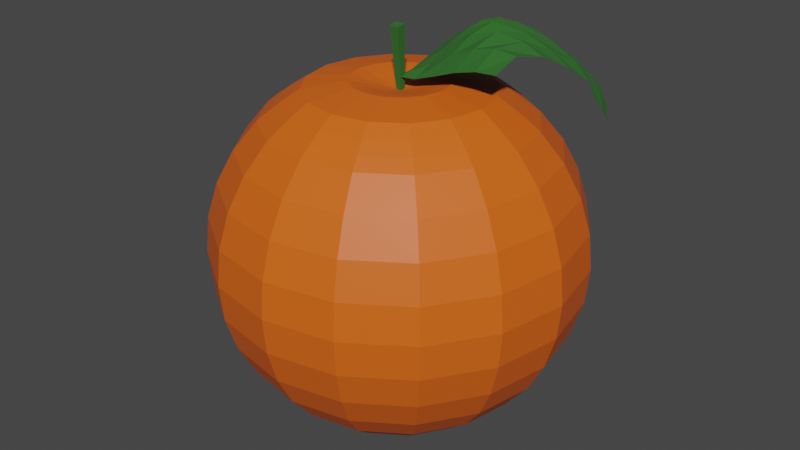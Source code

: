 # Source: orange.blend  (saved by Blender 3.3.6; exported with 4.5.12 LTS)
import bpy
from mathutils import Matrix  # noqa: F401  (used for matrix-valued properties, if any)

bpy.ops.wm.read_factory_settings(use_empty=True)
scene = bpy.context.scene
scene.name = 'Scene'

# ---- collections
col_collection = bpy.data.collections.new('Collection'); scene.collection.children.link(col_collection)

# ---- materials (node trees are filled in below, after node groups)
mat_material_003 = bpy.data.materials.new('Material.003')
mat_material_003.use_transparent_shadow = False
mat_material_001 = bpy.data.materials.new('Material.001')
mat_material_001.use_transparent_shadow = False

# ---- material node trees
mat_material_003.use_nodes = True; mat_material_003.node_tree.nodes.clear()
_N = mat_material_003.node_tree.nodes; _L = mat_material_003.node_tree.links
n0 = _N.new('ShaderNodeBsdfPrincipled'); n0.name = 'Principled BSDF'; n0.location = (10, 300)
n0.distribution = 'GGX'
n0.subsurface_method = 'RANDOM_WALK_SKIN'
n0.inputs[0].default_value = (0.8, 0.1242, 0.008303, 1.0)
n0.inputs[2].default_value = 0.4915
n0.inputs[3].default_value = 1.45
n0.inputs[27].default_value = (0.0, 0.0, 0.0, 1.0)
n0.inputs[28].default_value = 1.0
n1 = _N.new('ShaderNodeOutputMaterial'); n1.name = 'Material Output'; n1.location = (300, 300)
_L.new(n0.outputs[0], n1.inputs[0])
n1.is_active_output = True
mat_material_001.use_nodes = True; mat_material_001.node_tree.nodes.clear()
_N = mat_material_001.node_tree.nodes; _L = mat_material_001.node_tree.links
n0 = _N.new('ShaderNodeBsdfPrincipled'); n0.name = 'Principled BSDF'; n0.location = (10, 300)
n0.distribution = 'GGX'
n0.subsurface_method = 'RANDOM_WALK_SKIN'
n0.inputs[0].default_value = (0.02384, 0.1378, 0.01785, 1.0)
n0.inputs[2].default_value = 1.0
n0.inputs[3].default_value = 1.45
n0.inputs[27].default_value = (0.0, 0.0, 0.0, 1.0)
n0.inputs[28].default_value = 1.0
n1 = _N.new('ShaderNodeOutputMaterial'); n1.name = 'Material Output'; n1.location = (300, 300)
_L.new(n0.outputs[0], n1.inputs[0])
n1.is_active_output = True

# ---- world
world_world = bpy.data.worlds.new('World'); scene.world = world_world
world_world.use_nodes = True; world_world.node_tree.nodes.clear()
_N = world_world.node_tree.nodes; _L = world_world.node_tree.links
n0 = _N.new('ShaderNodeOutputWorld'); n0.name = 'World Output'; n0.location = (300, 300)
n1 = _N.new('ShaderNodeBackground'); n1.name = 'Background'; n1.location = (10, 300)
n1.inputs[0].default_value = (0.05088, 0.05088, 0.05088, 1.0)
_L.new(n1.outputs[0], n0.inputs[0])
n0.is_active_output = True
world_world.color = (0.05088, 0.05088, 0.05088)
world_world.use_sun_shadow = False
world_world.sun_shadow_jitter_overblur = 0.0

# ---- meshes
me_sphere = bpy.data.meshes.new('Sphere')
me_sphere.from_pydata([(-0.0358, 0.1587, 0.818), (-0.0358, 0.6707, 0.6352), (-0.0358, 0.8875, 0.3108), (-0.0358, 0.9444, 0.1232), (-0.0358, 0.9444, -0.267), (-0.0358, 0.7951, -0.6275), (-0.0358, 0.5192, -0.9034), (-0.0358, 0.3463, -0.9958), (0.03886, 0.1439, 0.818), (0.2348, 0.6169, 0.6352), (0.2824, 0.7318, 0.4837), (0.3178, 0.8172, 0.3108), (0.3395, 0.8697, 0.1232), (0.3469, 0.8875, -0.07192), (0.3395, 0.8697, -0.267), (0.3178, 0.8172, -0.4546), (0.2824, 0.7318, -0.6275), (0.2348, 0.6169, -0.779), (0.1768, 0.4769, -0.9034), (0.1106, 0.3172, -0.9958), (0.1022, 0.1016, 0.818), (0.4642, 0.4636, 0.6352), (0.5521, 0.5516, 0.4837), (0.6175, 0.6169, 0.3108), (0.6577, 0.6571, 0.1232), (0.6713, 0.6707, -0.07192), (0.6577, 0.6571, -0.267), (0.6175, 0.6169, -0.4546), (0.5521, 0.5516, -0.6275), (0.4642, 0.4636, -0.779), (0.357, 0.3565, -0.9034), (0.2348, 0.2342, -0.9958), (0.1444, 0.03827, 0.818), (0.6175, 0.2342, 0.6352), (0.7324, 0.2818, 0.4837), (0.8178, 0.3172, 0.3108), (0.8703, 0.3389, 0.1232), (0.8881, 0.3463, -0.07192), (0.8703, 0.3389, -0.267), (0.8178, 0.3172, -0.4546), (0.7324, 0.2818, -0.6275), (0.6175, 0.2342, -0.779), (0.4775, 0.1762, -0.9034), (0.3178, 0.1101, -0.9958), (0.1593, -0.03638, 0.818), (0.6713, -0.03638, 0.6352), (0.7957, -0.03638, 0.4837), (0.8881, -0.03638, 0.3108), (0.945, -0.03638, 0.1232), (0.9642, -0.03638, -0.07192), (0.945, -0.03638, -0.267), (0.8881, -0.03638, -0.4546), (0.7957, -0.03638, -0.6275), (0.6713, -0.03638, -0.779), (0.5198, -0.03638, -0.9034), (0.3469, -0.03638, -0.9958), (0.1444, -0.111, 0.818), (0.6175, -0.307, 0.6352), (0.7324, -0.3546, 0.4837), (0.8178, -0.3899, 0.3108), (0.8703, -0.4117, 0.1232), (0.8881, -0.4191, -0.07192), (0.8703, -0.4117, -0.267), (0.8178, -0.3899, -0.4546), (0.7324, -0.3546, -0.6275), (0.6175, -0.307, -0.779), (0.4775, -0.249, -0.9034), (0.3178, -0.1828, -0.9958), (0.1022, -0.1743, 0.818), (0.4642, -0.5364, 0.6352), (0.5521, -0.6243, 0.4837), (0.6175, -0.6897, 0.3108), (0.6577, -0.7299, 0.1232), (0.6713, -0.7435, -0.07192), (0.6577, -0.7299, -0.267), (0.6175, -0.6897, -0.4546), (0.5521, -0.6243, -0.6275), (0.4642, -0.5364, -0.779), (0.357, -0.4292, -0.9034), (0.2348, -0.307, -0.9958), (0.03886, -0.2166, 0.818), (0.2348, -0.6897, 0.6352), (0.2824, -0.8046, 0.4837), (0.3178, -0.8899, 0.3108), (0.3395, -0.9425, 0.1232), (0.3469, -0.9603, -0.07192), (0.3395, -0.9425, -0.267), (0.3178, -0.8899, -0.4546), (0.2824, -0.8046, -0.6275), (0.2348, -0.6897, -0.779), (0.1768, -0.5497, -0.9034), (0.1106, -0.3899, -0.9958), (-0.0358, -0.2315, 0.818), (-0.0358, -0.7435, 0.6352), (-0.0358, -0.8679, 0.4837), (-0.0358, -0.9603, 0.3108), (-0.0358, -1.017, 0.1232), (-0.0358, -1.036, -0.07192), (-0.0358, -1.017, -0.267), (-0.0358, -0.9603, -0.4546), (-0.0358, -0.8679, -0.6275), (-0.0358, -0.7435, -0.779), (-0.0358, -0.592, -0.9034), (-0.0358, -0.4191, -0.9958), (-0.1105, -0.2166, 0.818), (-0.3064, -0.6897, 0.6352), (-0.354, -0.8046, 0.4837), (-0.3894, -0.8899, 0.3108), (-0.4111, -0.9425, 0.1232), (-0.4185, -0.9603, -0.07192), (-0.4111, -0.9425, -0.267), (-0.3894, -0.8899, -0.4546), (-0.354, -0.8046, -0.6275), (-0.3064, -0.6897, -0.779), (-0.2484, -0.5497, -0.9034), (-0.1822, -0.3899, -0.9958), (-0.0358, -0.03638, -1.007), (-0.1737, -0.1743, 0.818), (-0.5358, -0.5364, 0.6352), (-0.6237, -0.6243, 0.4837), (-0.6891, -0.6897, 0.3108), (-0.7293, -0.7299, 0.1232), (-0.7429, -0.7435, -0.07192), (-0.7293, -0.7299, -0.267), (-0.6891, -0.6897, -0.4546), (-0.6237, -0.6243, -0.6275), (-0.5358, -0.5364, -0.779), (-0.4286, -0.4292, -0.9034), (-0.3064, -0.307, -0.9958), (-0.216, -0.111, 0.818), (-0.6891, -0.307, 0.6352), (-0.804, -0.3546, 0.4837), (-0.8894, -0.3899, 0.3108), (-0.9419, -0.4117, 0.1232), (-0.9597, -0.4191, -0.07192), (-0.9419, -0.4117, -0.267), (-0.8894, -0.3899, -0.4546), (-0.804, -0.3546, -0.6275), (-0.6891, -0.307, -0.779), (-0.5491, -0.249, -0.9034), (-0.3894, -0.1828, -0.9958), (-0.0358, -0.03638, 0.773), (-0.2309, -0.03638, 0.818), (-0.7429, -0.03638, 0.6352), (-0.8673, -0.03638, 0.4837), (-0.9597, -0.03638, 0.3108), (-1.017, -0.03638, 0.1232), (-1.036, -0.03638, -0.07192), (-1.017, -0.03638, -0.267), (-0.9597, -0.03638, -0.4546), (-0.8673, -0.03638, -0.6275), (-0.7429, -0.03638, -0.779), (-0.5914, -0.03638, -0.9034), (-0.4185, -0.03638, -0.9958), (-0.216, 0.03827, 0.818), (-0.6891, 0.2342, 0.6352), (-0.804, 0.2818, 0.4837), (-0.8894, 0.3172, 0.3108), (-0.9419, 0.3389, 0.1232), (-0.9597, 0.3463, -0.07192), (-0.9419, 0.3389, -0.267), (-0.8894, 0.3172, -0.4546), (-0.804, 0.2818, -0.6275), (-0.6891, 0.2342, -0.779), (-0.5491, 0.1762, -0.9034), (-0.3894, 0.1101, -0.9958), (-0.1737, 0.1016, 0.818), (-0.5358, 0.4636, 0.6352), (-0.6237, 0.5516, 0.4837), (-0.6891, 0.6169, 0.3108), (-0.7293, 0.6571, 0.1232), (-0.7429, 0.6707, -0.07192), (-0.7293, 0.6571, -0.267), (-0.6891, 0.6169, -0.4546), (-0.6237, 0.5516, -0.6275), (-0.5358, 0.4636, -0.779), (-0.4286, 0.3565, -0.9034), (-0.3064, 0.2342, -0.9958), (-0.1105, 0.1439, 0.818), (-0.3064, 0.6169, 0.6352), (-0.354, 0.7318, 0.4837), (-0.3894, 0.8172, 0.3108), (-0.4111, 0.8697, 0.1232), (-0.4185, 0.8875, -0.07192), (-0.4111, 0.8697, -0.267), (-0.3894, 0.8172, -0.4546), (-0.354, 0.7318, -0.6275), (-0.3064, 0.6169, -0.779), (-0.2484, 0.4769, -0.9034), (-0.1822, 0.3172, -0.9958), (-0.0358, 0.7951, 0.4837), (-0.0358, 0.9636, -0.07192), (-0.0358, 0.8875, -0.4546), (-0.0358, 0.6707, -0.779), (-0.0358, 0.456, 0.7933), (-0.0358, 0.2234, 0.8297), (0.06363, 0.2037, 0.8297), (0.1526, 0.4185, 0.7933), (0.1479, 0.1473, 0.8297), (0.3124, 0.3118, 0.7933), (0.2042, 0.06305, 0.8297), (0.4191, 0.152, 0.7933), (0.224, -0.03638, 0.8297), (0.4566, -0.03638, 0.7933), (0.2042, -0.1358, 0.8297), (0.4191, -0.2248, 0.7933), (0.1479, -0.2201, 0.8297), (0.3124, -0.3846, 0.7933), (0.06363, -0.2764, 0.8297), (0.1526, -0.4913, 0.7933), (-0.0358, -0.2962, 0.8297), (-0.0358, -0.5288, 0.7933), (-0.1352, -0.2764, 0.8297), (-0.2242, -0.4913, 0.7933), (-0.2195, -0.2201, 0.8297), (-0.384, -0.3846, 0.7933), (-0.2758, -0.1358, 0.8297), (-0.4907, -0.2248, 0.7933), (-0.2956, -0.03638, 0.8297), (-0.5282, -0.03638, 0.7933), (-0.2758, 0.06305, 0.8297), (-0.4907, 0.152, 0.7933), (-0.2195, 0.1473, 0.8297), (-0.384, 0.3118, 0.7933), (-0.1352, 0.2037, 0.8297), (-0.2242, 0.4185, 0.7933), (-0.1969, 0.3524, 0.8045), (-0.1626, 0.2697, 0.8185), (-0.2701, 0.1979, 0.8185), (-0.3334, 0.2612, 0.8045), (-0.3419, 0.09042, 0.8185), (-0.4246, 0.1247, 0.8045), (-0.4567, -0.03638, 0.8045), (-0.3671, -0.03638, 0.8185), (-0.3419, -0.1632, 0.8185), (-0.4246, -0.1974, 0.8045), (-0.2701, -0.2707, 0.8185), (-0.3334, -0.334, 0.8045), (-0.1969, -0.4252, 0.8045), (-0.1626, -0.3425, 0.8185), (-0.0358, -0.3677, 0.8185), (-0.0358, -0.4572, 0.8045), (0.091, -0.3425, 0.8185), (0.1253, -0.4252, 0.8045), (0.2618, -0.334, 0.8045), (0.1985, -0.2707, 0.8185), (0.2703, -0.1632, 0.8185), (0.353, -0.1974, 0.8045), (0.2956, -0.03638, 0.8185), (0.3851, -0.03638, 0.8045), (0.353, 0.1247, 0.8045), (0.2703, 0.09042, 0.8185), (0.1985, 0.1979, 0.8185), (0.2618, 0.2612, 0.8045), (0.091, 0.2697, 0.8185), (0.1253, 0.3524, 0.8045), (-0.0358, 0.3845, 0.8045), (-0.0358, 0.295, 0.8185), (-0.0358, 0.07739, -1.034), (0.00774, 0.06873, -1.034), (0.04465, 0.04406, -1.034), (0.06931, 0.007153, -1.034), (0.07797, -0.03638, -1.034), (0.06931, -0.07992, -1.034), (0.04465, -0.1168, -1.034), (0.00774, -0.1415, -1.034), (-0.0358, -0.1502, -1.034), (-0.07934, -0.1415, -1.034), (-0.1162, -0.1168, -1.034), (-0.1409, -0.07992, -1.034), (-0.1496, -0.03638, -1.034), (-0.1409, 0.007154, -1.034), (-0.1162, 0.04406, -1.034), (-0.07934, 0.06873, -1.034), (-0.0358, 0.1807, -1.03), (-0.0358, 0.2939, -1.012), (0.09059, 0.2687, -1.012), (0.04727, 0.1642, -1.03), (0.1977, 0.1971, -1.012), (0.1177, 0.1171, -1.03), (0.2693, 0.09, -1.012), (0.1647, 0.04668, -1.03), (0.2945, -0.03638, -1.012), (0.1813, -0.03638, -1.03), (0.2693, -0.1628, -1.012), (0.1647, -0.1195, -1.03), (0.1977, -0.2699, -1.012), (0.1177, -0.1899, -1.03), (0.09059, -0.3415, -1.012), (0.04727, -0.2369, -1.03), (-0.0358, -0.3666, -1.012), (-0.0358, -0.2535, -1.03), (-0.1622, -0.3415, -1.012), (-0.1189, -0.2369, -1.03), (-0.2693, -0.2699, -1.012), (-0.1893, -0.1899, -1.03), (-0.3409, -0.1628, -1.012), (-0.2363, -0.1195, -1.03), (-0.3661, -0.03638, -1.012), (-0.2529, -0.03638, -1.03), (-0.3409, 0.09, -1.012), (-0.2363, 0.04668, -1.03), (-0.2693, 0.1971, -1.012), (-0.1893, 0.1171, -1.03), (-0.1622, 0.2687, -1.012), (-0.1189, 0.1642, -1.03), (0.2105, 0.5583, 0.6872), (0.1833, 0.4925, 0.74), (0.369, 0.3684, 0.74), (0.4194, 0.4188, 0.6872), (0.4931, 0.1827, 0.74), (0.5589, 0.21, 0.6872), (0.5367, -0.03638, 0.74), (0.6079, -0.03638, 0.6872), (0.4931, -0.2555, 0.74), (0.5589, -0.2827, 0.6872), (0.369, -0.4412, 0.74), (0.4194, -0.4916, 0.6872), (0.1833, -0.5653, 0.74), (0.2105, -0.6311, 0.6872), (-0.0358, -0.6088, 0.74), (-0.0358, -0.6801, 0.6872), (-0.2549, -0.5653, 0.74), (-0.2821, -0.6311, 0.6872), (-0.4406, -0.4412, 0.74), (-0.491, -0.4916, 0.6872), (-0.5647, -0.2555, 0.74), (-0.6305, -0.2827, 0.6872), (-0.6083, -0.03638, 0.74), (-0.6795, -0.03638, 0.6872), (-0.5647, 0.1827, 0.74), (-0.6305, 0.21, 0.6872), (-0.4406, 0.3684, 0.74), (-0.491, 0.4188, 0.6872), (-0.2549, 0.4925, 0.74), (-0.2821, 0.5583, 0.6872), (-0.0358, 0.5361, 0.74), (-0.0358, 0.6073, 0.6872), (-0.05034, -0.04443, 0.7624), (-0.06195, -0.08377, 1.104), (-0.05034, -0.01558, 0.7662), (-0.06195, -0.03192, 1.111), (-0.02125, -0.04443, 0.7624), (-0.00965, -0.08377, 1.104), (-0.02125, -0.01558, 0.7662), (-0.00965, -0.03192, 1.111), (0.7479, 0.6453, 0.5918), (0.7479, 0.4919, 0.76), (0.7479, 0.5772, 0.6829), (0.6902, 0.7239, 0.6505), (0.6106, 0.7795, 0.7141), (0.5219, -0.02939, 0.9692), (0.4087, -0.03163, 0.9621), (0.294, -0.03764, 0.9339), (0.1789, -0.04381, 0.892), (0.06459, -0.04729, 0.8536), (-0.04929, -0.04792, 0.8433), (0.5339, 0.1142, 1.026), (0.4172, 0.1125, 1.041), (0.3009, 0.1003, 1.017), (0.1828, 0.0841, 0.9651), (0.0656, 0.07172, 0.8999), (-0.04926, 0.0664, 0.8475), (0.582, 0.2702, 0.9939), (0.46, 0.2731, 1.044), (0.324, 0.2548, 1.07), (0.193, 0.2256, 1.037), (0.07004, 0.199, 0.9611), (-0.04852, 0.1839, 0.881), (0.6388, 0.4216, 0.9078), (0.5281, 0.4358, 0.9672), (0.3782, 0.4169, 1.039), (0.2157, 0.3757, 1.071), (0.07893, 0.3335, 1.011), (-0.0459, 0.3053, 0.9201), (0.6761, 0.5504, 0.8168), (0.5723, 0.5787, 0.8917), (0.4282, 0.5675, 0.9764), (0.2537, 0.523, 1.045), (0.09025, 0.4686, 1.036), (-0.04164, 0.4286, 0.9468), (0.6863, 0.6488, 0.7405), (0.6042, 0.693, 0.7964), (0.4735, 0.6946, 0.8772), (0.2909, 0.6545, 0.9778), (0.1046, 0.5959, 1.021), (-0.03759, 0.5492, 0.9524), (-0.0358, -0.03638, -1.052), (0.003238, -0.06694, -1.034), (-0.05071, -0.08582, -1.034), (-0.08405, -0.03638, -1.034), (-0.05071, 0.01305, -1.034), (0.003238, -0.00583, -1.034), (-0.02089, -0.08582, -1.004), (-0.07483, -0.06694, -1.004), (-0.07483, -0.00583, -1.004), (-0.02089, 0.01305, -1.004), (0.01245, -0.03638, -1.004), (-0.0358, -0.03638, -0.9853), (-0.04456, -0.06544, -1.047), (-0.01285, -0.05434, -1.047), (-0.02162, -0.0834, -1.036), (0.01009, -0.03638, -1.036), (-0.01285, -0.01843, -1.047), (-0.06416, -0.03638, -1.047), (-0.07292, -0.06544, -1.036), (-0.04456, -0.007326, -1.047), (-0.07292, -0.007326, -1.036), (-0.02162, 0.01063, -1.036), (0.01551, -0.05434, -1.019), (0.01551, -0.01843, -1.019), (-0.0358, -0.0945, -1.019), (-0.004089, -0.0834, -1.019), (-0.0871, -0.05434, -1.019), (-0.06751, -0.0834, -1.019), (-0.06751, 0.01063, -1.019), (-0.0871, -0.01843, -1.019), (-0.004089, 0.01063, -1.019), (-0.0358, 0.02173, -1.019), (0.001327, -0.06544, -1.001), (-0.04998, -0.0834, -1.001), (-0.08169, -0.03638, -1.001), (-0.04998, 0.01063, -1.001), (0.001327, -0.007326, -1.001), (-0.02703, -0.06544, -0.9903), (-0.007437, -0.03638, -0.9903), (-0.05874, -0.05434, -0.9903), (-0.05874, -0.01843, -0.9903), (-0.02703, -0.007326, -0.9903)], [], [(192, 4, 14, 15), (5, 192, 15, 16), (21, 309, 311, 33), (193, 5, 16, 17), (190, 1, 9, 10), (6, 193, 17, 18), (2, 190, 10, 11), (7, 6, 18, 19), (3, 2, 11, 12), (116, 258, 259), (191, 3, 12, 13), (0, 141, 8), (116, 273, 258), (4, 191, 13, 14), (307, 197, 199, 308), (262, 261, 281, 283), (14, 13, 25, 26), (1, 337, 306, 9), (15, 14, 26, 27), (198, 20, 32, 200), (16, 15, 27, 28), (336, 194, 197, 307), (17, 16, 28, 29), (10, 9, 21, 22), (18, 17, 29, 30), (11, 10, 22, 23), (19, 18, 30, 31), (12, 11, 23, 24), (116, 259, 260), (13, 12, 24, 25), (8, 141, 20), (30, 29, 41, 42), (23, 22, 34, 35), (31, 30, 42, 43), (24, 23, 35, 36), (116, 260, 261), (25, 24, 36, 37), (20, 141, 32), (263, 262, 283, 285), (26, 25, 37, 38), (33, 311, 313, 45), (27, 26, 38, 39), (200, 32, 44, 202), (28, 27, 39, 40), (308, 199, 201, 310), (29, 28, 40, 41), (22, 21, 33, 34), (45, 313, 315, 57), (39, 38, 50, 51), (202, 44, 56, 204), (40, 39, 51, 52), (310, 201, 203, 312), (41, 40, 52, 53), (34, 33, 45, 46), (42, 41, 53, 54), (35, 34, 46, 47), (43, 42, 54, 55), (36, 35, 47, 48), (116, 261, 262), (37, 36, 48, 49), (32, 141, 44), (264, 263, 285, 287), (38, 37, 49, 50), (47, 46, 58, 59), (55, 54, 66, 67), (48, 47, 59, 60), (116, 262, 263), (49, 48, 60, 61), (44, 141, 56), (265, 264, 287, 289), (50, 49, 61, 62), (57, 315, 317, 69), (51, 50, 62, 63), (204, 56, 68, 206), (52, 51, 63, 64), (312, 203, 205, 314), (53, 52, 64, 65), (46, 45, 57, 58), (54, 53, 65, 66), (63, 62, 74, 75), (206, 68, 80, 208), (64, 63, 75, 76), (314, 205, 207, 316), (65, 64, 76, 77), (58, 57, 69, 70), (66, 65, 77, 78), (59, 58, 70, 71), (67, 66, 78, 79), (60, 59, 71, 72), (116, 263, 264), (61, 60, 72, 73), (56, 141, 68), (266, 265, 289, 291), (62, 61, 73, 74), (69, 317, 319, 81), (79, 78, 90, 91), (72, 71, 83, 84), (116, 264, 265), (73, 72, 84, 85), (68, 141, 80), (267, 266, 291, 293), (74, 73, 85, 86), (81, 319, 321, 93), (75, 74, 86, 87), (208, 80, 92, 210), (76, 75, 87, 88), (316, 207, 209, 318), (77, 76, 88, 89), (70, 69, 81, 82), (78, 77, 89, 90), (71, 70, 82, 83), (210, 92, 104, 212), (88, 87, 99, 100), (318, 209, 211, 320), (89, 88, 100, 101), (82, 81, 93, 94), (90, 89, 101, 102), (83, 82, 94, 95), (91, 90, 102, 103), (84, 83, 95, 96), (116, 265, 266), (85, 84, 96, 97), (80, 141, 92), (268, 267, 293, 295), (86, 85, 97, 98), (93, 321, 323, 105), (87, 86, 98, 99), (96, 95, 107, 108), (116, 266, 267), (97, 96, 108, 109), (92, 141, 104), (269, 268, 295, 297), (98, 97, 109, 110), (105, 323, 325, 118), (99, 98, 110, 111), (212, 104, 117, 214), (100, 99, 111, 112), (320, 211, 213, 322), (101, 100, 112, 113), (94, 93, 105, 106), (102, 101, 113, 114), (95, 94, 106, 107), (103, 102, 114, 115), (112, 111, 124, 125), (322, 213, 215, 324), (113, 112, 125, 126), (106, 105, 118, 119), (114, 113, 126, 127), (107, 106, 119, 120), (115, 114, 127, 128), (108, 107, 120, 121), (116, 267, 268), (109, 108, 121, 122), (104, 141, 117), (270, 269, 297, 299), (110, 109, 122, 123), (118, 325, 327, 130), (111, 110, 123, 124), (214, 117, 129, 216), (116, 268, 269), (122, 121, 133, 134), (117, 141, 129), (299, 301, 271, 270), (123, 122, 134, 135), (130, 327, 329, 143), (124, 123, 135, 136), (216, 129, 142, 218), (125, 124, 136, 137), (324, 215, 217, 326), (126, 125, 137, 138), (119, 118, 130, 131), (127, 126, 138, 139), (120, 119, 131, 132), (128, 127, 139, 140), (121, 120, 132, 133), (138, 137, 150, 151), (131, 130, 143, 144), (139, 138, 151, 152), (132, 131, 144, 145), (140, 139, 152, 153), (133, 132, 145, 146), (116, 269, 270), (134, 133, 146, 147), (129, 141, 142), (272, 271, 301, 303), (135, 134, 147, 148), (143, 329, 331, 155), (136, 135, 148, 149), (218, 142, 154, 220), (137, 136, 149, 150), (326, 217, 219, 328), (142, 141, 154), (273, 272, 303, 305), (148, 147, 159, 160), (155, 331, 333, 167), (149, 148, 160, 161), (220, 154, 166, 222), (150, 149, 161, 162), (328, 219, 221, 330), (151, 150, 162, 163), (144, 143, 155, 156), (152, 151, 163, 164), (145, 144, 156, 157), (153, 152, 164, 165), (146, 145, 157, 158), (116, 270, 271), (147, 146, 158, 159), (156, 155, 167, 168), (164, 163, 175, 176), (157, 156, 168, 169), (165, 164, 176, 177), (158, 157, 169, 170), (116, 271, 272), (159, 158, 170, 171), (154, 141, 166), (160, 159, 171, 172), (167, 333, 335, 179), (161, 160, 172, 173), (222, 166, 178, 224), (162, 161, 173, 174), (330, 221, 223, 332), (163, 162, 174, 175), (172, 171, 183, 184), (179, 335, 337, 1), (173, 172, 184, 185), (223, 221, 231, 229), (174, 173, 185, 186), (332, 223, 225, 334), (175, 174, 186, 187), (168, 167, 179, 180), (176, 175, 187, 188), (169, 168, 180, 181), (177, 176, 188, 189), (170, 169, 181, 182), (116, 272, 273), (171, 170, 182, 183), (166, 141, 178), (188, 187, 193, 6), (181, 180, 190, 2), (189, 188, 6, 7), (182, 181, 2, 3), (277, 279, 260, 259), (183, 182, 3, 191), (178, 141, 0), (261, 260, 279, 281), (184, 183, 191, 4), (195, 0, 8, 196), (185, 184, 4, 192), (196, 8, 20, 198), (186, 185, 192, 5), (334, 225, 194, 336), (187, 186, 5, 193), (180, 179, 1, 190), (195, 196, 254, 257), (199, 197, 255, 253), (201, 199, 253, 250), (203, 201, 250, 249), (205, 203, 249, 247), (204, 206, 245, 246), (209, 207, 244, 243), (208, 210, 240, 242), (213, 211, 241, 238), (215, 213, 238, 237), (217, 215, 237, 235), (219, 217, 235, 232), (221, 219, 232, 231), (225, 223, 229, 226), (227, 228, 222, 224), (224, 178, 0, 195), (194, 225, 226, 256), (228, 230, 220, 222), (230, 233, 218, 220), (233, 234, 216, 218), (234, 236, 214, 216), (236, 239, 212, 214), (239, 240, 210, 212), (243, 241, 211, 209), (242, 245, 206, 208), (247, 244, 207, 205), (246, 248, 202, 204), (248, 251, 200, 202), (251, 252, 198, 200), (252, 254, 196, 198), (256, 255, 197, 194), (255, 256, 257, 254), (254, 252, 253, 255), (251, 248, 249, 250), (248, 246, 247, 249), (252, 251, 250, 253), (245, 242, 243, 244), (241, 243, 242, 240), (244, 247, 246, 245), (239, 236, 237, 238), (236, 234, 235, 237), (240, 239, 238, 241), (233, 230, 231, 232), (230, 228, 229, 231), (234, 233, 232, 235), (227, 257, 256, 226), (228, 227, 226, 229), (257, 227, 224, 195), (304, 189, 7, 275), (276, 19, 31, 278), (278, 31, 43, 280), (280, 43, 55, 282), (282, 55, 67, 284), (284, 67, 79, 286), (286, 79, 91, 288), (288, 91, 103, 290), (290, 103, 115, 292), (292, 115, 128, 294), (294, 128, 140, 296), (296, 140, 153, 298), (298, 153, 165, 300), (300, 165, 177, 302), (302, 177, 189, 304), (259, 258, 274, 277), (275, 7, 19, 276), (275, 276, 277, 274), (276, 278, 279, 277), (278, 280, 281, 279), (280, 282, 283, 281), (282, 284, 285, 283), (284, 286, 287, 285), (286, 288, 289, 287), (288, 290, 291, 289), (290, 292, 293, 291), (292, 294, 295, 293), (294, 296, 297, 295), (296, 298, 299, 297), (298, 300, 301, 299), (300, 302, 303, 301), (302, 304, 305, 303), (304, 275, 274, 305), (258, 273, 305, 274), (309, 306, 307, 308), (311, 309, 308, 310), (313, 311, 310, 312), (315, 313, 312, 314), (317, 315, 314, 316), (319, 317, 316, 318), (321, 319, 318, 320), (323, 321, 320, 322), (322, 324, 325, 323), (327, 325, 324, 326), (329, 327, 326, 328), (331, 329, 328, 330), (333, 331, 330, 332), (335, 333, 332, 334), (337, 335, 334, 336), (306, 337, 336, 307), (9, 306, 309, 21), (338, 339, 341, 340), (340, 341, 345, 344), (344, 345, 343, 342), (342, 343, 339, 338), (340, 344, 342, 338), (345, 341, 339, 343), (381, 348, 346, 349), (375, 347, 348, 381), (380, 379, 385, 386), (379, 378, 384, 385), (378, 377, 383, 384), (377, 376, 382, 383), (376, 375, 381, 382), (374, 373, 379, 380), (373, 372, 378, 379), (372, 371, 377, 378), (371, 370, 376, 377), (370, 369, 375, 376), (368, 367, 373, 374), (367, 366, 372, 373), (366, 365, 371, 372), (365, 364, 370, 371), (364, 363, 369, 370), (362, 361, 367, 368), (361, 360, 366, 367), (360, 359, 365, 366), (359, 358, 364, 365), (358, 357, 363, 364), (356, 355, 361, 362), (355, 354, 360, 361), (354, 353, 359, 360), (353, 352, 358, 359), (352, 351, 357, 358), (382, 381, 349, 350), (387, 400, 399), (388, 400, 402), (387, 399, 404), (387, 404, 406), (387, 406, 403), (388, 402, 409), (389, 401, 411), (390, 405, 413), (391, 407, 415), (392, 408, 417), (388, 409, 412), (389, 411, 414), (390, 413, 416), (391, 415, 418), (392, 417, 410), (393, 419, 424), (394, 420, 426), (395, 421, 427), (396, 422, 428), (397, 423, 425), (425, 428, 398), (425, 423, 428), (423, 396, 428), (428, 427, 398), (428, 422, 427), (422, 395, 427), (427, 426, 398), (427, 421, 426), (421, 394, 426), (426, 424, 398), (426, 420, 424), (420, 393, 424), (424, 425, 398), (424, 419, 425), (419, 397, 425), (410, 423, 397), (410, 417, 423), (417, 396, 423), (418, 422, 396), (418, 415, 422), (415, 395, 422), (416, 421, 395), (416, 413, 421), (413, 394, 421), (414, 420, 394), (414, 411, 420), (411, 393, 420), (412, 419, 393), (412, 409, 419), (409, 397, 419), (417, 418, 396), (417, 408, 418), (408, 391, 418), (415, 416, 395), (415, 407, 416), (407, 390, 416), (413, 414, 394), (413, 405, 414), (405, 389, 414), (411, 412, 393), (411, 401, 412), (401, 388, 412), (409, 410, 397), (409, 402, 410), (402, 392, 410), (403, 408, 392), (403, 406, 408), (406, 391, 408), (406, 407, 391), (406, 404, 407), (404, 390, 407), (404, 405, 390), (404, 399, 405), (399, 389, 405), (402, 403, 392), (402, 400, 403), (400, 387, 403), (399, 401, 389), (399, 400, 401), (400, 388, 401)])
me_sphere.polygons.foreach_set('material_index', [0, 0, 0, 0, 0, 0, 0, 0, 0, 0, 0, 0, 0, 0, 0, 0, 0, 0, 0, 0, 0, 0, 0, 0, 0, 0, 0, 0, 0, 0, 0, 0, 0, 0, 0, 0, 0, 0, 0, 0, 0, 0, 0, 0, 0, 0, 0, 0, 0, 0, 0, 0, 0, 0, 0, 0, 0, 0, 0, 0, 0, 0, 0, 0, 0, 0, 0, 0, 0, 0, 0, 0, 0, 0, 0, 0, 0, 0, 0, 0, 0, 0, 0, 0, 0, 0, 0, 0, 0, 0, 0, 0, 0, 0, 0, 0, 0, 0, 0, 0, 0, 0, 0, 0, 0, 0, 0, 0, 0, 0, 0, 0, 0, 0, 0, 0, 0, 0, 0, 0, 0, 0, 0, 0, 0, 0, 0, 0, 0, 0, 0, 0, 0, 0, 0, 0, 0, 0, 0, 0, 0, 0, 0, 0, 0, 0, 0, 0, 0, 0, 0, 0, 0, 0, 0, 0, 0, 0, 0, 0, 0, 0, 0, 0, 0, 0, 0, 0, 0, 0, 0, 0, 0, 0, 0, 0, 0, 0, 0, 0, 0, 0, 0, 0, 0, 0, 0, 0, 0, 0, 0, 0, 0, 0, 0, 0, 0, 0, 0, 0, 0, 0, 0, 0, 0, 0, 0, 0, 0, 0, 0, 0, 0, 0, 0, 0, 0, 0, 0, 0, 0, 0, 0, 0, 0, 0, 0, 0, 0, 0, 0, 0, 0, 0, 0, 0, 0, 0, 0, 0, 0, 0, 0, 0, 0, 0, 0, 0, 0, 0, 0, 0, 0, 0, 0, 0, 0, 0, 0, 0, 0, 0, 0, 0, 0, 0, 0, 0, 0, 0, 0, 0, 0, 0, 0, 0, 0, 0, 0, 0, 0, 0, 0, 0, 0, 0, 0, 0, 0, 0, 0, 0, 0, 0, 0, 0, 0, 0, 0, 0, 0, 0, 0, 0, 0, 0, 0, 0, 0, 0, 0, 0, 0, 0, 0, 0, 0, 0, 0, 0, 0, 0, 0, 0, 0, 0, 0, 0, 0, 0, 0, 0, 0, 0, 0, 0, 0, 0, 0, 0, 0, 0, 0, 0, 0, 0, 0, 0, 0, 0, 0, 0, 1, 1, 1, 1, 1, 1, 1, 1, 1, 1, 1, 1, 1, 1, 1, 1, 1, 1, 1, 1, 1, 1, 1, 1, 1, 1, 1, 1, 1, 1, 1, 1, 1, 1, 1, 1, 1, 1, 1, 1, 1, 1, 1, 1, 1, 1, 1, 1, 1, 1, 1, 1, 1, 1, 1, 1, 1, 1, 1, 1, 1, 1, 1, 1, 1, 1, 1, 1, 1, 1, 1, 1, 1, 1, 1, 1, 1, 1, 1, 1, 1, 1, 1, 1, 1, 1, 1, 1, 1, 1, 1, 1, 1, 1, 1, 1, 1, 1, 1, 1, 1, 1, 1, 1, 1, 1, 1, 1, 1, 1, 1, 1, 1, 1])
_uv = me_sphere.uv_layers.new(name='UVMap')
_uv.uv.foreach_set('vector', [0.75, 0.375, 0.75, 0.4375, 0.6875, 0.4375, 0.6875, 0.375, 0.75, 0.3125, 0.75, 0.375, 0.6875, 0.375, 0.6875, 0.3125, 0.625, 0.75, 0.625, 0.7906, 0.5625, 0.7906, 0.5625, 0.75, 0.75, 0.25, 0.75, 0.3125, 0.6875, 0.3125, 0.6875, 0.25, 0.75, 0.6875, 0.75, 0.75, 0.6875, 0.75, 0.6875, 0.6875, 0.75, 0.1875, 0.75, 0.25, 0.6875, 0.25, 0.6875, 0.1875, 0.75, 0.625, 0.75, 0.6875, 0.6875, 0.6875, 0.6875, 0.625, 0.75, 0.125, 0.75, 0.1875, 0.6875, 0.1875, 0.6875, 0.125, 0.75, 0.5625, 0.75, 0.625, 0.6875, 0.625, 0.6875, 0.5625, 0.7188, 0.0, 0.737, 0.03645, 0.7005, 0.03645, 0.75, 0.5, 0.75, 0.5625, 0.6875, 0.5625, 0.6875, 0.5, 0.75, 0.9375, 0.7188, 1.0, 0.6875, 0.9375, 0.7812, 0.0, 0.7995, 0.03645, 0.763, 0.03645, 0.75, 0.4375, 0.75, 0.5, 0.6875, 0.5, 0.6875, 0.4375, 0.6875, 0.8197, 0.6875, 0.8353, 0.625, 0.8353, 0.625, 0.8197, 0.513, 0.03645, 0.5495, 0.03645, 0.5578, 0.0702, 0.5047, 0.0702, 0.6875, 0.4375, 0.6875, 0.5, 0.625, 0.5, 0.625, 0.4375, 0.75, 0.75, 0.75, 0.7906, 0.6875, 0.7906, 0.6875, 0.75, 0.6875, 0.375, 0.6875, 0.4375, 0.625, 0.4375, 0.625, 0.375, 0.625, 0.9159, 0.625, 0.9375, 0.5625, 0.9375, 0.5625, 0.9159, 0.6875, 0.3125, 0.6875, 0.375, 0.625, 0.375, 0.625, 0.3125, 0.75, 0.8197, 0.75, 0.8353, 0.6875, 0.8353, 0.6875, 0.8197, 0.6875, 0.25, 0.6875, 0.3125, 0.625, 0.3125, 0.625, 0.25, 0.6875, 0.6875, 0.6875, 0.75, 0.625, 0.75, 0.625, 0.6875, 0.6875, 0.1875, 0.6875, 0.25, 0.625, 0.25, 0.625, 0.1875, 0.6875, 0.625, 0.6875, 0.6875, 0.625, 0.6875, 0.625, 0.625, 0.6875, 0.125, 0.6875, 0.1875, 0.625, 0.1875, 0.625, 0.125, 0.6875, 0.5625, 0.6875, 0.625, 0.625, 0.625, 0.625, 0.5625, 0.6562, 0.0, 0.6745, 0.03645, 0.638, 0.03645, 0.6875, 0.5, 0.6875, 0.5625, 0.625, 0.5625, 0.625, 0.5, 0.6875, 0.9375, 0.6562, 1.0, 0.625, 0.9375, 0.625, 0.1875, 0.625, 0.25, 0.5625, 0.25, 0.5625, 0.1875, 0.625, 0.625, 0.625, 0.6875, 0.5625, 0.6875, 0.5625, 0.625, 0.625, 0.125, 0.625, 0.1875, 0.5625, 0.1875, 0.5625, 0.125, 0.625, 0.5625, 0.625, 0.625, 0.5625, 0.625, 0.5625, 0.5625, 0.5938, 0.0, 0.612, 0.03645, 0.5755, 0.03645, 0.625, 0.5, 0.625, 0.5625, 0.5625, 0.5625, 0.5625, 0.5, 0.625, 0.9375, 0.5938, 1.0, 0.5625, 0.9375, 0.4505, 0.03645, 0.487, 0.03645, 0.4953, 0.0702, 0.4422, 0.0702, 0.625, 0.4375, 0.625, 0.5, 0.5625, 0.5, 0.5625, 0.4375, 0.5625, 0.75, 0.5625, 0.7906, 0.5, 0.7906, 0.5, 0.75, 0.625, 0.375, 0.625, 0.4375, 0.5625, 0.4375, 0.5625, 0.375, 0.5625, 0.9159, 0.5625, 0.9375, 0.5, 0.9375, 0.5, 0.9159, 0.625, 0.3125, 0.625, 0.375, 0.5625, 0.375, 0.5625, 0.3125, 0.625, 0.8197, 0.625, 0.8353, 0.5625, 0.8353, 0.5625, 0.8197, 0.625, 0.25, 0.625, 0.3125, 0.5625, 0.3125, 0.5625, 0.25, 0.625, 0.6875, 0.625, 0.75, 0.5625, 0.75, 0.5625, 0.6875, 0.5, 0.75, 0.5, 0.7906, 0.4375, 0.7906, 0.4375, 0.75, 0.5625, 0.375, 0.5625, 0.4375, 0.5, 0.4375, 0.5, 0.375, 0.5, 0.9159, 0.5, 0.9375, 0.4375, 0.9375, 0.4375, 0.9159, 0.5625, 0.3125, 0.5625, 0.375, 0.5, 0.375, 0.5, 0.3125, 0.5625, 0.8197, 0.5625, 0.8353, 0.5, 0.8353, 0.5, 0.8197, 0.5625, 0.25, 0.5625, 0.3125, 0.5, 0.3125, 0.5, 0.25, 0.5625, 0.6875, 0.5625, 0.75, 0.5, 0.75, 0.5, 0.6875, 0.5625, 0.1875, 0.5625, 0.25, 0.5, 0.25, 0.5, 0.1875, 0.5625, 0.625, 0.5625, 0.6875, 0.5, 0.6875, 0.5, 0.625, 0.5625, 0.125, 0.5625, 0.1875, 0.5, 0.1875, 0.5, 0.125, 0.5625, 0.5625, 0.5625, 0.625, 0.5, 0.625, 0.5, 0.5625, 0.5312, 0.0, 0.5495, 0.03645, 0.513, 0.03645, 0.5625, 0.5, 0.5625, 0.5625, 0.5, 0.5625, 0.5, 0.5, 0.5625, 0.9375, 0.5312, 1.0, 0.5, 0.9375, 0.388, 0.03645, 0.4245, 0.03645, 0.4328, 0.0702, 0.3797, 0.0702, 0.5625, 0.4375, 0.5625, 0.5, 0.5, 0.5, 0.5, 0.4375, 0.5, 0.625, 0.5, 0.6875, 0.4375, 0.6875, 0.4375, 0.625, 0.5, 0.125, 0.5, 0.1875, 0.4375, 0.1875, 0.4375, 0.125, 0.5, 0.5625, 0.5, 0.625, 0.4375, 0.625, 0.4375, 0.5625, 0.4687, 0.0, 0.487, 0.03645, 0.4505, 0.03645, 0.5, 0.5, 0.5, 0.5625, 0.4375, 0.5625, 0.4375, 0.5, 0.5, 0.9375, 0.4687, 1.0, 0.4375, 0.9375, 0.3255, 0.03645, 0.362, 0.03645, 0.3703, 0.0702, 0.3172, 0.0702, 0.5, 0.4375, 0.5, 0.5, 0.4375, 0.5, 0.4375, 0.4375, 0.4375, 0.75, 0.4375, 0.7906, 0.375, 0.7906, 0.375, 0.75, 0.5, 0.375, 0.5, 0.4375, 0.4375, 0.4375, 0.4375, 0.375, 0.4375, 0.9159, 0.4375, 0.9375, 0.375, 0.9375, 0.375, 0.9159, 0.5, 0.3125, 0.5, 0.375, 0.4375, 0.375, 0.4375, 0.3125, 0.5, 0.8197, 0.5, 0.8353, 0.4375, 0.8353, 0.4375, 0.8197, 0.5, 0.25, 0.5, 0.3125, 0.4375, 0.3125, 0.4375, 0.25, 0.5, 0.6875, 0.5, 0.75, 0.4375, 0.75, 0.4375, 0.6875, 0.5, 0.1875, 0.5, 0.25, 0.4375, 0.25, 0.4375, 0.1875, 0.4375, 0.375, 0.4375, 0.4375, 0.375, 0.4375, 0.375, 0.375, 0.375, 0.9159, 0.375, 0.9375, 0.3125, 0.9375, 0.3125, 0.9159, 0.4375, 0.3125, 0.4375, 0.375, 0.375, 0.375, 0.375, 0.3125, 0.4375, 0.8197, 0.4375, 0.8353, 0.375, 0.8353, 0.375, 0.8197, 0.4375, 0.25, 0.4375, 0.3125, 0.375, 0.3125, 0.375, 0.25, 0.4375, 0.6875, 0.4375, 0.75, 0.375, 0.75, 0.375, 0.6875, 0.4375, 0.1875, 0.4375, 0.25, 0.375, 0.25, 0.375, 0.1875, 0.4375, 0.625, 0.4375, 0.6875, 0.375, 0.6875, 0.375, 0.625, 0.4375, 0.125, 0.4375, 0.1875, 0.375, 0.1875, 0.375, 0.125, 0.4375, 0.5625, 0.4375, 0.625, 0.375, 0.625, 0.375, 0.5625, 0.4062, 0.0, 0.4245, 0.03645, 0.388, 0.03645, 0.4375, 0.5, 0.4375, 0.5625, 0.375, 0.5625, 0.375, 0.5, 0.4375, 0.9375, 0.4062, 1.0, 0.375, 0.9375, 0.263, 0.03645, 0.2995, 0.03645, 0.3078, 0.0702, 0.2547, 0.0702, 0.4375, 0.4375, 0.4375, 0.5, 0.375, 0.5, 0.375, 0.4375, 0.375, 0.75, 0.375, 0.7906, 0.3125, 0.7906, 0.3125, 0.75, 0.375, 0.125, 0.375, 0.1875, 0.3125, 0.1875, 0.3125, 0.125, 0.375, 0.5625, 0.375, 0.625, 0.3125, 0.625, 0.3125, 0.5625, 0.3437, 0.0, 0.362, 0.03645, 0.3255, 0.03645, 0.375, 0.5, 0.375, 0.5625, 0.3125, 0.5625, 0.3125, 0.5, 0.375, 0.9375, 0.3437, 1.0, 0.3125, 0.9375, 0.2005, 0.03645, 0.237, 0.03645, 0.2453, 0.0702, 0.1922, 0.0702, 0.375, 0.4375, 0.375, 0.5, 0.3125, 0.5, 0.3125, 0.4375, 0.3125, 0.75, 0.3125, 0.7906, 0.25, 0.7906, 0.25, 0.75, 0.375, 0.375, 0.375, 0.4375, 0.3125, 0.4375, 0.3125, 0.375, 0.3125, 0.9159, 0.3125, 0.9375, 0.25, 0.9375, 0.25, 0.9159, 0.375, 0.3125, 0.375, 0.375, 0.3125, 0.375, 0.3125, 0.3125, 0.375, 0.8197, 0.375, 0.8353, 0.3125, 0.8353, 0.3125, 0.8197, 0.375, 0.25, 0.375, 0.3125, 0.3125, 0.3125, 0.3125, 0.25, 0.375, 0.6875, 0.375, 0.75, 0.3125, 0.75, 0.3125, 0.6875, 0.375, 0.1875, 0.375, 0.25, 0.3125, 0.25, 0.3125, 0.1875, 0.375, 0.625, 0.375, 0.6875, 0.3125, 0.6875, 0.3125, 0.625, 0.25, 0.9159, 0.25, 0.9375, 0.1875, 0.9375, 0.1875, 0.9159, 0.3125, 0.3125, 0.3125, 0.375, 0.25, 0.375, 0.25, 0.3125, 0.3125, 0.8197, 0.3125, 0.8353, 0.25, 0.8353, 0.25, 0.8197, 0.3125, 0.25, 0.3125, 0.3125, 0.25, 0.3125, 0.25, 0.25, 0.3125, 0.6875, 0.3125, 0.75, 0.25, 0.75, 0.25, 0.6875, 0.3125, 0.1875, 0.3125, 0.25, 0.25, 0.25, 0.25, 0.1875, 0.3125, 0.625, 0.3125, 0.6875, 0.25, 0.6875, 0.25, 0.625, 0.3125, 0.125, 0.3125, 0.1875, 0.25, 0.1875, 0.25, 0.125, 0.3125, 0.5625, 0.3125, 0.625, 0.25, 0.625, 0.25, 0.5625, 0.2812, 0.0, 0.2995, 0.03645, 0.263, 0.03645, 0.3125, 0.5, 0.3125, 0.5625, 0.25, 0.5625, 0.25, 0.5, 0.3125, 0.9375, 0.2812, 1.0, 0.25, 0.9375, 0.138, 0.03645, 0.1745, 0.03645, 0.1828, 0.0702, 0.1297, 0.0702, 0.3125, 0.4375, 0.3125, 0.5, 0.25, 0.5, 0.25, 0.4375, 0.25, 0.75, 0.25, 0.7906, 0.1875, 0.7906, 0.1875, 0.75, 0.3125, 0.375, 0.3125, 0.4375, 0.25, 0.4375, 0.25, 0.375, 0.25, 0.5625, 0.25, 0.625, 0.1875, 0.625, 0.1875, 0.5625, 0.2187, 0.0, 0.237, 0.03645, 0.2005, 0.03645, 0.25, 0.5, 0.25, 0.5625, 0.1875, 0.5625, 0.1875, 0.5, 0.25, 0.9375, 0.2187, 1.0, 0.1875, 0.9375, 0.07553, 0.03645, 0.112, 0.03645, 0.1203, 0.0702, 0.06718, 0.0702, 0.25, 0.4375, 0.25, 0.5, 0.1875, 0.5, 0.1875, 0.4375, 0.1875, 0.75, 0.1875, 0.7906, 0.125, 0.7906, 0.125, 0.75, 0.25, 0.375, 0.25, 0.4375, 0.1875, 0.4375, 0.1875, 0.375, 0.1875, 0.9159, 0.1875, 0.9375, 0.125, 0.9375, 0.125, 0.9159, 0.25, 0.3125, 0.25, 0.375, 0.1875, 0.375, 0.1875, 0.3125, 0.25, 0.8197, 0.25, 0.8353, 0.1875, 0.8353, 0.1875, 0.8197, 0.25, 0.25, 0.25, 0.3125, 0.1875, 0.3125, 0.1875, 0.25, 0.25, 0.6875, 0.25, 0.75, 0.1875, 0.75, 0.1875, 0.6875, 0.25, 0.1875, 0.25, 0.25, 0.1875, 0.25, 0.1875, 0.1875, 0.25, 0.625, 0.25, 0.6875, 0.1875, 0.6875, 0.1875, 0.625, 0.25, 0.125, 0.25, 0.1875, 0.1875, 0.1875, 0.1875, 0.125, 0.1875, 0.3125, 0.1875, 0.375, 0.125, 0.375, 0.125, 0.3125, 0.1875, 0.8197, 0.1875, 0.8353, 0.125, 0.8353, 0.125, 0.8197, 0.1875, 0.25, 0.1875, 0.3125, 0.125, 0.3125, 0.125, 0.25, 0.1875, 0.6875, 0.1875, 0.75, 0.125, 0.75, 0.125, 0.6875, 0.1875, 0.1875, 0.1875, 0.25, 0.125, 0.25, 0.125, 0.1875, 0.1875, 0.625, 0.1875, 0.6875, 0.125, 0.6875, 0.125, 0.625, 0.1875, 0.125, 0.1875, 0.1875, 0.125, 0.1875, 0.125, 0.125, 0.1875, 0.5625, 0.1875, 0.625, 0.125, 0.625, 0.125, 0.5625, 0.1562, 0.0, 0.1745, 0.03645, 0.138, 0.03645, 0.1875, 0.5, 0.1875, 0.5625, 0.125, 0.5625, 0.125, 0.5, 0.1875, 0.9375, 0.1562, 1.0, 0.125, 0.9375, 0.01303, 0.03645, 0.04947, 0.03645, 0.05782, 0.0702, 0.004677, 0.0702, 0.1875, 0.4375, 0.1875, 0.5, 0.125, 0.5, 0.125, 0.4375, 0.125, 0.75, 0.125, 0.7906, 0.0625, 0.7906, 0.0625, 0.75, 0.1875, 0.375, 0.1875, 0.4375, 0.125, 0.4375, 0.125, 0.375, 0.125, 0.9159, 0.125, 0.9375, 0.0625, 0.9375, 0.0625, 0.9159, 0.09375, 0.0, 0.112, 0.03645, 0.07553, 0.03645, 0.125, 0.5, 0.125, 0.5625, 0.0625, 0.5625, 0.0625, 0.5, 0.125, 0.9375, 0.09375, 1.0, 0.0625, 0.9375, 0.9953, 0.0702, 0.9422, 0.0702, 0.9505, 0.03645, 0.987, 0.03645, 0.125, 0.4375, 0.125, 0.5, 0.0625, 0.5, 0.0625, 0.4375, 0.0625, 0.75, 0.0625, 0.7906, 0.0, 0.7906, 0.0, 0.75, 0.125, 0.375, 0.125, 0.4375, 0.0625, 0.4375, 0.0625, 0.375, 0.0625, 0.9159, 0.0625, 0.9375, 0.0, 0.9375, 0.0, 0.9159, 0.125, 0.3125, 0.125, 0.375, 0.0625, 0.375, 0.0625, 0.3125, 0.125, 0.8197, 0.125, 0.8353, 0.0625, 0.8353, 0.0625, 0.8197, 0.125, 0.25, 0.125, 0.3125, 0.0625, 0.3125, 0.0625, 0.25, 0.125, 0.6875, 0.125, 0.75, 0.0625, 0.75, 0.0625, 0.6875, 0.125, 0.1875, 0.125, 0.25, 0.0625, 0.25, 0.0625, 0.1875, 0.125, 0.625, 0.125, 0.6875, 0.0625, 0.6875, 0.0625, 0.625, 0.125, 0.125, 0.125, 0.1875, 0.0625, 0.1875, 0.0625, 0.125, 0.125, 0.5625, 0.125, 0.625, 0.0625, 0.625, 0.0625, 0.5625, 0.0625, 0.25, 0.0625, 0.3125, 0.0, 0.3125, 0.0, 0.25, 0.0625, 0.6875, 0.0625, 0.75, 0.0, 0.75, 0.0, 0.6875, 0.0625, 0.1875, 0.0625, 0.25, 0.0, 0.25, 0.0, 0.1875, 0.0625, 0.625, 0.0625, 0.6875, 0.0, 0.6875, 0.0, 0.625, 0.0625, 0.125, 0.0625, 0.1875, 0.0, 0.1875, 0.0, 0.125, 0.0625, 0.5625, 0.0625, 0.625, 0.0, 0.625, 0.0, 0.5625, 0.03125, 0.0, 0.04947, 0.03645, 0.01303, 0.03645, 0.0625, 0.5, 0.0625, 0.5625, 0.0, 0.5625, 0.0, 0.5, 0.0625, 0.9375, 0.03125, 1.0, 0.0, 0.9375, 0.888, 0.03645, 0.9245, 0.03645, 0.9328, 0.0702, 0.8797, 0.0702, 0.0625, 0.4375, 0.0625, 0.5, 0.0, 0.5, 0.0, 0.4375, 1.0, 0.75, 1.0, 0.7906, 0.9375, 0.7906, 0.9375, 0.75, 0.0625, 0.375, 0.0625, 0.4375, 0.0, 0.4375, 0.0, 0.375, 1.0, 0.9159, 1.0, 0.9375, 0.9375, 0.9375, 0.9375, 0.9159, 0.0625, 0.3125, 0.0625, 0.375, 0.0, 0.375, 0.0, 0.3125, 0.0625, 0.8197, 0.0625, 0.8353, 0.0, 0.8353, 0.0, 0.8197, 1.0, 0.9375, 0.9687, 1.0, 0.9375, 0.9375, 0.8255, 0.03645, 0.862, 0.03645, 0.8703, 0.0702, 0.8172, 0.0702, 1.0, 0.4375, 1.0, 0.5, 0.9375, 0.5, 0.9375, 0.4375, 0.9375, 0.75, 0.9375, 0.7906, 0.875, 0.7906, 0.875, 0.75, 1.0, 0.375, 1.0, 0.4375, 0.9375, 0.4375, 0.9375, 0.375, 0.9375, 0.9159, 0.9375, 0.9375, 0.875, 0.9375, 0.875, 0.9159, 1.0, 0.3125, 1.0, 0.375, 0.9375, 0.375, 0.9375, 0.3125, 1.0, 0.8197, 1.0, 0.8353, 0.9375, 0.8353, 0.9375, 0.8197, 1.0, 0.25, 1.0, 0.3125, 0.9375, 0.3125, 0.9375, 0.25, 1.0, 0.6875, 1.0, 0.75, 0.9375, 0.75, 0.9375, 0.6875, 1.0, 0.1875, 1.0, 0.25, 0.9375, 0.25, 0.9375, 0.1875, 1.0, 0.625, 1.0, 0.6875, 0.9375, 0.6875, 0.9375, 0.625, 1.0, 0.125, 1.0, 0.1875, 0.9375, 0.1875, 0.9375, 0.125, 1.0, 0.5625, 1.0, 0.625, 0.9375, 0.625, 0.9375, 0.5625, 0.9687, 0.0, 0.987, 0.03645, 0.9505, 0.03645, 1.0, 0.5, 1.0, 0.5625, 0.9375, 0.5625, 0.9375, 0.5, 0.9375, 0.6875, 0.9375, 0.75, 0.875, 0.75, 0.875, 0.6875, 0.9375, 0.1875, 0.9375, 0.25, 0.875, 0.25, 0.875, 0.1875, 0.9375, 0.625, 0.9375, 0.6875, 0.875, 0.6875, 0.875, 0.625, 0.9375, 0.125, 0.9375, 0.1875, 0.875, 0.1875, 0.875, 0.125, 0.9375, 0.5625, 0.9375, 0.625, 0.875, 0.625, 0.875, 0.5625, 0.9062, 0.0, 0.9245, 0.03645, 0.888, 0.03645, 0.9375, 0.5, 0.9375, 0.5625, 0.875, 0.5625, 0.875, 0.5, 0.9375, 0.9375, 0.9062, 1.0, 0.875, 0.9375, 0.9375, 0.4375, 0.9375, 0.5, 0.875, 0.5, 0.875, 0.4375, 0.875, 0.75, 0.875, 0.7906, 0.8125, 0.7906, 0.8125, 0.75, 0.9375, 0.375, 0.9375, 0.4375, 0.875, 0.4375, 0.875, 0.375, 0.875, 0.9159, 0.875, 0.9375, 0.8125, 0.9375, 0.8125, 0.9159, 0.9375, 0.3125, 0.9375, 0.375, 0.875, 0.375, 0.875, 0.3125, 0.9375, 0.8197, 0.9375, 0.8353, 0.875, 0.8353, 0.875, 0.8197, 0.9375, 0.25, 0.9375, 0.3125, 0.875, 0.3125, 0.875, 0.25, 0.875, 0.4375, 0.875, 0.5, 0.8125, 0.5, 0.8125, 0.4375, 0.8125, 0.75, 0.8125, 0.7906, 0.75, 0.7906, 0.75, 0.75, 0.875, 0.375, 0.875, 0.4375, 0.8125, 0.4375, 0.8125, 0.375, 0.875, 0.8353, 0.9375, 0.8353, 0.9375, 0.8601, 0.875, 0.8601, 0.875, 0.3125, 0.875, 0.375, 0.8125, 0.375, 0.8125, 0.3125, 0.875, 0.8197, 0.875, 0.8353, 0.8125, 0.8353, 0.8125, 0.8197, 0.875, 0.25, 0.875, 0.3125, 0.8125, 0.3125, 0.8125, 0.25, 0.875, 0.6875, 0.875, 0.75, 0.8125, 0.75, 0.8125, 0.6875, 0.875, 0.1875, 0.875, 0.25, 0.8125, 0.25, 0.8125, 0.1875, 0.875, 0.625, 0.875, 0.6875, 0.8125, 0.6875, 0.8125, 0.625, 0.875, 0.125, 0.875, 0.1875, 0.8125, 0.1875, 0.8125, 0.125, 0.875, 0.5625, 0.875, 0.625, 0.8125, 0.625, 0.8125, 0.5625, 0.8437, 0.0, 0.862, 0.03645, 0.8255, 0.03645, 0.875, 0.5, 0.875, 0.5625, 0.8125, 0.5625, 0.8125, 0.5, 0.875, 0.9375, 0.8437, 1.0, 0.8125, 0.9375, 0.8125, 0.1875, 0.8125, 0.25, 0.75, 0.25, 0.75, 0.1875, 0.8125, 0.625, 0.8125, 0.6875, 0.75, 0.6875, 0.75, 0.625, 0.8125, 0.125, 0.8125, 0.1875, 0.75, 0.1875, 0.75, 0.125, 0.8125, 0.5625, 0.8125, 0.625, 0.75, 0.625, 0.75, 0.5625, 0.6828, 0.0702, 0.6297, 0.0702, 0.638, 0.03645, 0.6745, 0.03645, 0.8125, 0.5, 0.8125, 0.5625, 0.75, 0.5625, 0.75, 0.5, 0.8125, 0.9375, 0.7812, 1.0, 0.75, 0.9375, 0.5755, 0.03645, 0.612, 0.03645, 0.6203, 0.0702, 0.5672, 0.0702, 0.8125, 0.4375, 0.8125, 0.5, 0.75, 0.5, 0.75, 0.4375, 0.75, 0.9159, 0.75, 0.9375, 0.6875, 0.9375, 0.6875, 0.9159, 0.8125, 0.375, 0.8125, 0.4375, 0.75, 0.4375, 0.75, 0.375, 0.6875, 0.9159, 0.6875, 0.9375, 0.625, 0.9375, 0.625, 0.9159, 0.8125, 0.3125, 0.8125, 0.375, 0.75, 0.375, 0.75, 0.3125, 0.8125, 0.8197, 0.8125, 0.8353, 0.75, 0.8353, 0.75, 0.8197, 0.8125, 0.25, 0.8125, 0.3125, 0.75, 0.3125, 0.75, 0.25, 0.8125, 0.6875, 0.8125, 0.75, 0.75, 0.75, 0.75, 0.6875, 0.75, 0.9159, 0.6875, 0.9159, 0.6875, 0.8911, 0.75, 0.8911, 0.625, 0.8353, 0.6875, 0.8353, 0.6875, 0.8601, 0.625, 0.8601, 0.5625, 0.8353, 0.625, 0.8353, 0.625, 0.8601, 0.5625, 0.8601, 0.5, 0.8353, 0.5625, 0.8353, 0.5625, 0.8601, 0.5, 0.8601, 0.4375, 0.8353, 0.5, 0.8353, 0.5, 0.8601, 0.4375, 0.8601, 0.4375, 0.9159, 0.375, 0.9159, 0.375, 0.8911, 0.4375, 0.8911, 0.3125, 0.8353, 0.375, 0.8353, 0.375, 0.8601, 0.3125, 0.8601, 0.3125, 0.9159, 0.25, 0.9159, 0.25, 0.8911, 0.3125, 0.8911, 0.1875, 0.8353, 0.25, 0.8353, 0.25, 0.8601, 0.1875, 0.8601, 0.125, 0.8353, 0.1875, 0.8353, 0.1875, 0.8601, 0.125, 0.8601, 0.0625, 0.8353, 0.125, 0.8353, 0.125, 0.8601, 0.0625, 0.8601, 0.0, 0.8353, 0.0625, 0.8353, 0.0625, 0.8601, 0.0, 0.8601, 0.9375, 0.8353, 1.0, 0.8353, 1.0, 0.8601, 0.9375, 0.8601, 0.8125, 0.8353, 0.875, 0.8353, 0.875, 0.8601, 0.8125, 0.8601, 0.8125, 0.8911, 0.875, 0.8911, 0.875, 0.9159, 0.8125, 0.9159, 0.8125, 0.9159, 0.8125, 0.9375, 0.75, 0.9375, 0.75, 0.9159, 0.75, 0.8353, 0.8125, 0.8353, 0.8125, 0.8601, 0.75, 0.8601, 0.875, 0.8911, 0.9375, 0.8911, 0.9375, 0.9159, 0.875, 0.9159, 0.9375, 0.8911, 1.0, 0.8911, 1.0, 0.9159, 0.9375, 0.9159, 0.0, 0.8911, 0.0625, 0.8911, 0.0625, 0.9159, 0.0, 0.9159, 0.0625, 0.8911, 0.125, 0.8911, 0.125, 0.9159, 0.0625, 0.9159, 0.125, 0.8911, 0.1875, 0.8911, 0.1875, 0.9159, 0.125, 0.9159, 0.1875, 0.8911, 0.25, 0.8911, 0.25, 0.9159, 0.1875, 0.9159, 0.3125, 0.8601, 0.25, 0.8601, 0.25, 0.8353, 0.3125, 0.8353, 0.3125, 0.8911, 0.375, 0.8911, 0.375, 0.9159, 0.3125, 0.9159, 0.4375, 0.8601, 0.375, 0.8601, 0.375, 0.8353, 0.4375, 0.8353, 0.4375, 0.8911, 0.5, 0.8911, 0.5, 0.9159, 0.4375, 0.9159, 0.5, 0.8911, 0.5625, 0.8911, 0.5625, 0.9159, 0.5, 0.9159, 0.5625, 0.8911, 0.625, 0.8911, 0.625, 0.9159, 0.5625, 0.9159, 0.625, 0.8911, 0.6875, 0.8911, 0.6875, 0.9159, 0.625, 0.9159, 0.75, 0.8601, 0.6875, 0.8601, 0.6875, 0.8353, 0.75, 0.8353, 0.6875, 0.8601, 0.75, 0.8601, 0.75, 0.8911, 0.6875, 0.8911, 0.6875, 0.8911, 0.625, 0.8911, 0.625, 0.8601, 0.6875, 0.8601, 0.5625, 0.8911, 0.5, 0.8911, 0.5, 0.8601, 0.5625, 0.8601, 0.5, 0.8911, 0.4375, 0.8911, 0.4375, 0.8601, 0.5, 0.8601, 0.625, 0.8911, 0.5625, 0.8911, 0.5625, 0.8601, 0.625, 0.8601, 0.375, 0.8911, 0.3125, 0.8911, 0.3125, 0.8601, 0.375, 0.8601, 0.25, 0.8601, 0.3125, 0.8601, 0.3125, 0.8911, 0.25, 0.8911, 0.375, 0.8601, 0.4375, 0.8601, 0.4375, 0.8911, 0.375, 0.8911, 0.1875, 0.8911, 0.125, 0.8911, 0.125, 0.8601, 0.1875, 0.8601, 0.125, 0.8911, 0.0625, 0.8911, 0.0625, 0.8601, 0.125, 0.8601, 0.25, 0.8911, 0.1875, 0.8911, 0.1875, 0.8601, 0.25, 0.8601, 1.0, 0.8911, 0.9375, 0.8911, 0.9375, 0.8601, 1.0, 0.8601, 0.9375, 0.8911, 0.875, 0.8911, 0.875, 0.8601, 0.9375, 0.8601, 0.0625, 0.8911, 0.0, 0.8911, 0.0, 0.8601, 0.0625, 0.8601, 0.8125, 0.8911, 0.75, 0.8911, 0.75, 0.8601, 0.8125, 0.8601, 0.875, 0.8911, 0.8125, 0.8911, 0.8125, 0.8601, 0.875, 0.8601, 0.75, 0.8911, 0.8125, 0.8911, 0.8125, 0.9159, 0.75, 0.9159, 0.8125, 0.1075, 0.8125, 0.125, 0.75, 0.125, 0.75, 0.1075, 0.6875, 0.1075, 0.6875, 0.125, 0.625, 0.125, 0.625, 0.1075, 0.625, 0.1075, 0.625, 0.125, 0.5625, 0.125, 0.5625, 0.1075, 0.5625, 0.1075, 0.5625, 0.125, 0.5, 0.125, 0.5, 0.1075, 0.5, 0.1075, 0.5, 0.125, 0.4375, 0.125, 0.4375, 0.1075, 0.4375, 0.1075, 0.4375, 0.125, 0.375, 0.125, 0.375, 0.1075, 0.375, 0.1075, 0.375, 0.125, 0.3125, 0.125, 0.3125, 0.1075, 0.3125, 0.1075, 0.3125, 0.125, 0.25, 0.125, 0.25, 0.1075, 0.25, 0.1075, 0.25, 0.125, 0.1875, 0.125, 0.1875, 0.1075, 0.1875, 0.1075, 0.1875, 0.125, 0.125, 0.125, 0.125, 0.1075, 0.125, 0.1075, 0.125, 0.125, 0.0625, 0.125, 0.0625, 0.1075, 0.0625, 0.1075, 0.0625, 0.125, 0.0, 0.125, 0.0, 0.1075, 1.0, 0.1075, 1.0, 0.125, 0.9375, 0.125, 0.9375, 0.1075, 0.9375, 0.1075, 0.9375, 0.125, 0.875, 0.125, 0.875, 0.1075, 0.875, 0.1075, 0.875, 0.125, 0.8125, 0.125, 0.8125, 0.1075, 0.7005, 0.03645, 0.737, 0.03645, 0.7453, 0.0702, 0.6922, 0.0702, 0.75, 0.1075, 0.75, 0.125, 0.6875, 0.125, 0.6875, 0.1075, 0.75, 0.1075, 0.6875, 0.1075, 0.6922, 0.0702, 0.7453, 0.0702, 0.6875, 0.1075, 0.625, 0.1075, 0.6297, 0.0702, 0.6828, 0.0702, 0.625, 0.1075, 0.5625, 0.1075, 0.5672, 0.0702, 0.6203, 0.0702, 0.5625, 0.1075, 0.5, 0.1075, 0.5047, 0.0702, 0.5578, 0.0702, 0.5, 0.1075, 0.4375, 0.1075, 0.4422, 0.0702, 0.4953, 0.0702, 0.4375, 0.1075, 0.375, 0.1075, 0.3797, 0.0702, 0.4328, 0.0702, 0.375, 0.1075, 0.3125, 0.1075, 0.3172, 0.0702, 0.3703, 0.0702, 0.3125, 0.1075, 0.25, 0.1075, 0.2547, 0.0702, 0.3078, 0.0702, 0.25, 0.1075, 0.1875, 0.1075, 0.1922, 0.0702, 0.2453, 0.0702, 0.1875, 0.1075, 0.125, 0.1075, 0.1297, 0.0702, 0.1828, 0.0702, 0.125, 0.1075, 0.0625, 0.1075, 0.06718, 0.0702, 0.1203, 0.0702, 0.0625, 0.1075, 0.0, 0.1075, 0.004677, 0.0702, 0.05782, 0.0702, 1.0, 0.1075, 0.9375, 0.1075, 0.9422, 0.0702, 0.9953, 0.0702, 0.9375, 0.1075, 0.875, 0.1075, 0.8797, 0.0702, 0.9328, 0.0702, 0.875, 0.1075, 0.8125, 0.1075, 0.8172, 0.0702, 0.8703, 0.0702, 0.8125, 0.1075, 0.75, 0.1075, 0.7547, 0.0702, 0.8078, 0.0702, 0.763, 0.03645, 0.7995, 0.03645, 0.8078, 0.0702, 0.7547, 0.0702, 0.625, 0.7906, 0.6875, 0.7906, 0.6875, 0.8197, 0.625, 0.8197, 0.5625, 0.7906, 0.625, 0.7906, 0.625, 0.8197, 0.5625, 0.8197, 0.5, 0.7906, 0.5625, 0.7906, 0.5625, 0.8197, 0.5, 0.8197, 0.4375, 0.7906, 0.5, 0.7906, 0.5, 0.8197, 0.4375, 0.8197, 0.375, 0.7906, 0.4375, 0.7906, 0.4375, 0.8197, 0.375, 0.8197, 0.3125, 0.7906, 0.375, 0.7906, 0.375, 0.8197, 0.3125, 0.8197, 0.25, 0.7906, 0.3125, 0.7906, 0.3125, 0.8197, 0.25, 0.8197, 0.1875, 0.7906, 0.25, 0.7906, 0.25, 0.8197, 0.1875, 0.8197, 0.1875, 0.8197, 0.125, 0.8197, 0.125, 0.7906, 0.1875, 0.7906, 0.0625, 0.7906, 0.125, 0.7906, 0.125, 0.8197, 0.0625, 0.8197, 0.0, 0.7906, 0.0625, 0.7906, 0.0625, 0.8197, 0.0, 0.8197, 0.9375, 0.7906, 1.0, 0.7906, 1.0, 0.8197, 0.9375, 0.8197, 0.875, 0.7906, 0.9375, 0.7906, 0.9375, 0.8197, 0.875, 0.8197, 0.8125, 0.7906, 0.875, 0.7906, 0.875, 0.8197, 0.8125, 0.8197, 0.75, 0.7906, 0.8125, 0.7906, 0.8125, 0.8197, 0.75, 0.8197, 0.6875, 0.7906, 0.75, 0.7906, 0.75, 0.8197, 0.6875, 0.8197, 0.6875, 0.75, 0.6875, 0.7906, 0.625, 0.7906, 0.625, 0.75, 0.375, 0.0, 0.625, 0.0, 0.625, 0.25, 0.375, 0.25, 0.375, 0.25, 0.625, 0.25, 0.625, 0.5, 0.375, 0.5, 0.375, 0.5, 0.625, 0.5, 0.625, 0.75, 0.375, 0.75, 0.375, 0.75, 0.625, 0.75, 0.625, 1.0, 0.375, 1.0, 0.125, 0.5, 0.375, 0.5, 0.375, 0.75, 0.125, 0.75, 0.625, 0.5, 0.875, 0.5, 0.875, 0.75, 0.625, 0.75, 0.8571, 0.8571, 1.0, 0.8571, 1.0, 1.0, 0.8571, 1.0, 0.8571, 0.7143, 1.0, 0.7143, 1.0, 0.8571, 0.8571, 0.8571, 0.1429, 0.7143, 0.2857, 0.7143, 0.2857, 0.8571, 0.1429, 0.8571, 0.2857, 0.7143, 0.4286, 0.7143, 0.4286, 0.8571, 0.2857, 0.8571, 0.4286, 0.7143, 0.5714, 0.7143, 0.5714, 0.8571, 0.4286, 0.8571, 0.5714, 0.7143, 0.7143, 0.7143, 0.7143, 0.8571, 0.5714, 0.8571, 0.7143, 0.7143, 0.8571, 0.7143, 0.8571, 0.8571, 0.7143, 0.8571, 0.1429, 0.5714, 0.2857, 0.5714, 0.2857, 0.7143, 0.1429, 0.7143, 0.2857, 0.5714, 0.4286, 0.5714, 0.4286, 0.7143, 0.2857, 0.7143, 0.4286, 0.5714, 0.5714, 0.5714, 0.5714, 0.7143, 0.4286, 0.7143, 0.5714, 0.5714, 0.7143, 0.5714, 0.7143, 0.7143, 0.5714, 0.7143, 0.7143, 0.5714, 0.8571, 0.5714, 0.8571, 0.7143, 0.7143, 0.7143, 0.1429, 0.4286, 0.2857, 0.4286, 0.2857, 0.5714, 0.1429, 0.5714, 0.2857, 0.4286, 0.4286, 0.4286, 0.4286, 0.5714, 0.2857, 0.5714, 0.4286, 0.4286, 0.5714, 0.4286, 0.5714, 0.5714, 0.4286, 0.5714, 0.5714, 0.4286, 0.7143, 0.4286, 0.7143, 0.5714, 0.5714, 0.5714, 0.7143, 0.4286, 0.8571, 0.4286, 0.8571, 0.5714, 0.7143, 0.5714, 0.1429, 0.2857, 0.2857, 0.2857, 0.2857, 0.4286, 0.1429, 0.4286, 0.2857, 0.2857, 0.4286, 0.2857, 0.4286, 0.4286, 0.2857, 0.4286, 0.4286, 0.2857, 0.5714, 0.2857, 0.5714, 0.4286, 0.4286, 0.4286, 0.5714, 0.2857, 0.7143, 0.2857, 0.7143, 0.4286, 0.5714, 0.4286, 0.7143, 0.2857, 0.8571, 0.2857, 0.8571, 0.4286, 0.7143, 0.4286, 0.1429, 0.1429, 0.2857, 0.1429, 0.2857, 0.2857, 0.1429, 0.2857, 0.2857, 0.1429, 0.4286, 0.1429, 0.4286, 0.2857, 0.2857, 0.2857, 0.4286, 0.1429, 0.5714, 0.1429, 0.5714, 0.2857, 0.4286, 0.2857, 0.5714, 0.1429, 0.7143, 0.1429, 0.7143, 0.2857, 0.5714, 0.2857, 0.7143, 0.1429, 0.8571, 0.1429, 0.8571, 0.2857, 0.7143, 0.2857, 0.7143, 0.8571, 0.8571, 0.8571, 0.8571, 1.0, 0.7143, 1.0, 0.1818, 0.0, 0.2273, 0.07873, 0.1364, 0.07873, 0.2727, 0.1575, 0.3182, 0.07873, 0.3636, 0.1575, 0.9091, 0.0, 0.9545, 0.07873, 0.8636, 0.07873, 0.7273, 0.0, 0.7727, 0.07873, 0.6818, 0.07873, 0.5455, 0.0, 0.5909, 0.07873, 0.5, 0.07873, 0.2727, 0.1575, 0.3636, 0.1575, 0.3182, 0.2362, 0.09091, 0.1575, 0.1818, 0.1575, 0.1364, 0.2362, 0.8182, 0.1575, 0.9091, 0.1575, 0.8636, 0.2362, 0.6364, 0.1575, 0.7273, 0.1575, 0.6818, 0.2362, 0.4545, 0.1575, 0.5455, 0.1575, 0.5, 0.2362, 0.2727, 0.1575, 0.3182, 0.2362, 0.2273, 0.2362, 0.09091, 0.1575, 0.1364, 0.2362, 0.04546, 0.2362, 0.8182, 0.1575, 0.8636, 0.2362, 0.7727, 0.2362, 0.6364, 0.1575, 0.6818, 0.2362, 0.5909, 0.2362, 0.4545, 0.1575, 0.5, 0.2362, 0.4091, 0.2362, 0.1818, 0.3149, 0.2727, 0.3149, 0.2273, 0.3937, 0.0, 0.3149, 0.09091, 0.3149, 0.04546, 0.3937, 0.7273, 0.3149, 0.8182, 0.3149, 0.7727, 0.3937, 0.5455, 0.3149, 0.6364, 0.3149, 0.5909, 0.3937, 0.3636, 0.3149, 0.4545, 0.3149, 0.4091, 0.3937, 0.4091, 0.3937, 0.5, 0.3937, 0.4545, 0.4724, 0.4091, 0.3937, 0.4545, 0.3149, 0.5, 0.3937, 0.4545, 0.3149, 0.5455, 0.3149, 0.5, 0.3937, 0.5909, 0.3937, 0.6818, 0.3937, 0.6364, 0.4724, 0.5909, 0.3937, 0.6364, 0.3149, 0.6818, 0.3937, 0.6364, 0.3149, 0.7273, 0.3149, 0.6818, 0.3937, 0.7727, 0.3937, 0.8636, 0.3937, 0.8182, 0.4724, 0.7727, 0.3937, 0.8182, 0.3149, 0.8636, 0.3937, 0.8182, 0.3149, 0.9091, 0.3149, 0.8636, 0.3937, 0.04546, 0.3937, 0.1364, 0.3937, 0.09091, 0.4724, 0.04546, 0.3937, 0.09091, 0.3149, 0.1364, 0.3937, 0.09091, 0.3149, 0.1818, 0.3149, 0.1364, 0.3937, 0.2273, 0.3937, 0.3182, 0.3937, 0.2727, 0.4724, 0.2273, 0.3937, 0.2727, 0.3149, 0.3182, 0.3937, 0.2727, 0.3149, 0.3636, 0.3149, 0.3182, 0.3937, 0.4091, 0.2362, 0.4545, 0.3149, 0.3636, 0.3149, 0.4091, 0.2362, 0.5, 0.2362, 0.4545, 0.3149, 0.5, 0.2362, 0.5455, 0.3149, 0.4545, 0.3149, 0.5909, 0.2362, 0.6364, 0.3149, 0.5455, 0.3149, 0.5909, 0.2362, 0.6818, 0.2362, 0.6364, 0.3149, 0.6818, 0.2362, 0.7273, 0.3149, 0.6364, 0.3149, 0.7727, 0.2362, 0.8182, 0.3149, 0.7273, 0.3149, 0.7727, 0.2362, 0.8636, 0.2362, 0.8182, 0.3149, 0.8636, 0.2362, 0.9091, 0.3149, 0.8182, 0.3149, 0.04546, 0.2362, 0.09091, 0.3149, 0.0, 0.3149, 0.04546, 0.2362, 0.1364, 0.2362, 0.09091, 0.3149, 0.1364, 0.2362, 0.1818, 0.3149, 0.09091, 0.3149, 0.2273, 0.2362, 0.2727, 0.3149, 0.1818, 0.3149, 0.2273, 0.2362, 0.3182, 0.2362, 0.2727, 0.3149, 0.3182, 0.2362, 0.3636, 0.3149, 0.2727, 0.3149, 0.5, 0.2362, 0.5909, 0.2362, 0.5455, 0.3149, 0.5, 0.2362, 0.5455, 0.1575, 0.5909, 0.2362, 0.5455, 0.1575, 0.6364, 0.1575, 0.5909, 0.2362, 0.6818, 0.2362, 0.7727, 0.2362, 0.7273, 0.3149, 0.6818, 0.2362, 0.7273, 0.1575, 0.7727, 0.2362, 0.7273, 0.1575, 0.8182, 0.1575, 0.7727, 0.2362, 0.8636, 0.2362, 0.9545, 0.2362, 0.9091, 0.3149, 0.8636, 0.2362, 0.9091, 0.1575, 0.9545, 0.2362, 0.9091, 0.1575, 1.0, 0.1575, 0.9545, 0.2362, 0.1364, 0.2362, 0.2273, 0.2362, 0.1818, 0.3149, 0.1364, 0.2362, 0.1818, 0.1575, 0.2273, 0.2362, 0.1818, 0.1575, 0.2727, 0.1575, 0.2273, 0.2362, 0.3182, 0.2362, 0.4091, 0.2362, 0.3636, 0.3149, 0.3182, 0.2362, 0.3636, 0.1575, 0.4091, 0.2362, 0.3636, 0.1575, 0.4545, 0.1575, 0.4091, 0.2362, 0.5, 0.07873, 0.5455, 0.1575, 0.4545, 0.1575, 0.5, 0.07873, 0.5909, 0.07873, 0.5455, 0.1575, 0.5909, 0.07873, 0.6364, 0.1575, 0.5455, 0.1575, 0.6818, 0.07873, 0.7273, 0.1575, 0.6364, 0.1575, 0.6818, 0.07873, 0.7727, 0.07873, 0.7273, 0.1575, 0.7727, 0.07873, 0.8182, 0.1575, 0.7273, 0.1575, 0.8636, 0.07873, 0.9091, 0.1575, 0.8182, 0.1575, 0.8636, 0.07873, 0.9545, 0.07873, 0.9091, 0.1575, 0.9545, 0.07873, 1.0, 0.1575, 0.9091, 0.1575, 0.3636, 0.1575, 0.4091, 0.07873, 0.4545, 0.1575, 0.3636, 0.1575, 0.3182, 0.07873, 0.4091, 0.07873, 0.3182, 0.07873, 0.3636, 0.0, 0.4091, 0.07873, 0.1364, 0.07873, 0.1818, 0.1575, 0.09091, 0.1575, 0.1364, 0.07873, 0.2273, 0.07873, 0.1818, 0.1575, 0.2273, 0.07873, 0.2727, 0.1575, 0.1818, 0.1575])
me_sphere.materials.append(mat_material_003)
me_sphere.materials.append(mat_material_001)
me_sphere.update()

# ---- objects
ob_orange = bpy.data.objects.new('Orange', me_sphere)

# ---- transforms, parenting, visibility, modifiers, constraints
ob_orange.location = (0.07165, 0.07283, 2.137)
ob_orange.scale = (2.002, 2.002, 2.002)

# ---- collection membership
col_collection.objects.link(ob_orange)

# ---- scene / render settings (as saved in the file)
scene.frame_start = 1; scene.frame_end = 250; scene.frame_set(1)
scene.render.engine = 'BLENDER_EEVEE_NEXT'
scene.cycles.sampling_pattern = 'TABULATED_SOBOL'
scene.cycles.use_light_tree = False
scene.view_settings.view_transform = 'Filmic'
bpy.context.view_layer.update()

# ---- added for rendering (the .blend has no active camera and no usable light): camera, sun
cam_auto = bpy.data.cameras.new('AutoCamera')
cam_auto.lens = 50.0
cam_auto.sensor_width = 36.0
cam_auto.clip_end = 1000.0
ob_auto_camera = bpy.data.objects.new('AutoCamera', cam_auto)
scene.collection.objects.link(ob_auto_camera)
ob_auto_camera.location = (6.59406, -7.91287, 7.47071)
ob_auto_camera.rotation_euler = (1.09748, -7.21219e-08, 0.694738)
scene.camera = ob_auto_camera
light_auto_sun = bpy.data.lights.new('AutoSun', 'SUN')
light_auto_sun.energy = 3.0
light_auto_sun.angle = 0.0523599
ob_auto_sun = bpy.data.objects.new('AutoSun', light_auto_sun)
scene.collection.objects.link(ob_auto_sun)
ob_auto_sun.rotation_euler = (0.872665, 0.174533, 0.523599)
bpy.context.view_layer.update()
